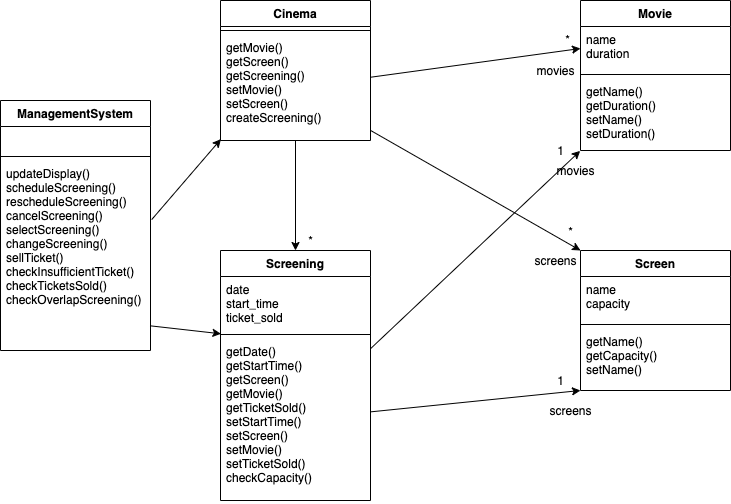

The diagram above was exported from draw.io. Its source (the exported page's mxGraphModel, read from the mxfile embedded in the PNG):
<mxGraphModel dx="369" dy="250" grid="1" gridSize="10" guides="1" tooltips="1" connect="1" arrows="1" fold="1" page="1" pageScale="1" pageWidth="827" pageHeight="1169" math="0" shadow="0">
  <root>
    <mxCell id="WIyWlLk6GJQsqaUBKTNV-0" />
    <mxCell id="WIyWlLk6GJQsqaUBKTNV-1" parent="WIyWlLk6GJQsqaUBKTNV-0" />
    <mxCell id="UDAp3ctzWDhTs7_cbzpE-0" value="ManagementSystem" style="swimlane;fontStyle=1;align=center;verticalAlign=top;childLayout=stackLayout;horizontal=1;startSize=26;horizontalStack=0;resizeParent=1;resizeParentMax=0;resizeLast=0;collapsible=1;marginBottom=0;" parent="WIyWlLk6GJQsqaUBKTNV-1" vertex="1">
      <mxGeometry x="30" y="110" width="150" height="250" as="geometry" />
    </mxCell>
    <mxCell id="UDAp3ctzWDhTs7_cbzpE-1" value="  " style="text;strokeColor=none;fillColor=none;align=left;verticalAlign=top;spacingLeft=4;spacingRight=4;overflow=hidden;rotatable=0;points=[[0,0.5],[1,0.5]];portConstraint=eastwest;" parent="UDAp3ctzWDhTs7_cbzpE-0" vertex="1">
      <mxGeometry y="26" width="150" height="26" as="geometry" />
    </mxCell>
    <mxCell id="UDAp3ctzWDhTs7_cbzpE-2" value="" style="line;strokeWidth=1;fillColor=none;align=left;verticalAlign=middle;spacingTop=-1;spacingLeft=3;spacingRight=3;rotatable=0;labelPosition=right;points=[];portConstraint=eastwest;" parent="UDAp3ctzWDhTs7_cbzpE-0" vertex="1">
      <mxGeometry y="52" width="150" height="8" as="geometry" />
    </mxCell>
    <mxCell id="UDAp3ctzWDhTs7_cbzpE-3" value="updateDisplay()&#10;scheduleScreening()&#10;rescheduleScreening()&#10;cancelScreening()&#10;selectScreening()&#10;changeScreening()&#10;sellTicket()&#10;checkInsufficientTicket()&#10;checkTicketsSold()&#10;checkOverlapScreening()" style="text;strokeColor=none;fillColor=none;align=left;verticalAlign=top;spacingLeft=4;spacingRight=4;overflow=hidden;rotatable=0;points=[[0,0.5],[1,0.5]];portConstraint=eastwest;labelBackgroundColor=#ffffff;" parent="UDAp3ctzWDhTs7_cbzpE-0" vertex="1">
      <mxGeometry y="60" width="150" height="190" as="geometry" />
    </mxCell>
    <mxCell id="UDAp3ctzWDhTs7_cbzpE-4" value="Screening" style="swimlane;fontStyle=1;align=center;verticalAlign=top;childLayout=stackLayout;horizontal=1;startSize=26;horizontalStack=0;resizeParent=1;resizeParentMax=0;resizeLast=0;collapsible=1;marginBottom=0;" parent="WIyWlLk6GJQsqaUBKTNV-1" vertex="1">
      <mxGeometry x="250" y="260" width="150" height="250" as="geometry" />
    </mxCell>
    <mxCell id="UDAp3ctzWDhTs7_cbzpE-5" value="date&#10;start_time&#10;ticket_sold" style="text;strokeColor=none;fillColor=none;align=left;verticalAlign=top;spacingLeft=4;spacingRight=4;overflow=hidden;rotatable=0;points=[[0,0.5],[1,0.5]];portConstraint=eastwest;" parent="UDAp3ctzWDhTs7_cbzpE-4" vertex="1">
      <mxGeometry y="26" width="150" height="54" as="geometry" />
    </mxCell>
    <mxCell id="UDAp3ctzWDhTs7_cbzpE-6" value="" style="line;strokeWidth=1;fillColor=none;align=left;verticalAlign=middle;spacingTop=-1;spacingLeft=3;spacingRight=3;rotatable=0;labelPosition=right;points=[];portConstraint=eastwest;" parent="UDAp3ctzWDhTs7_cbzpE-4" vertex="1">
      <mxGeometry y="80" width="150" height="8" as="geometry" />
    </mxCell>
    <mxCell id="UDAp3ctzWDhTs7_cbzpE-7" value="getDate()&#10;getStartTime()&#10;getScreen()&#10;getMovie()&#10;getTicketSold()&#10;setStartTime()&#10;setScreen()&#10;setMovie()&#10;setTicketSold()&#10;checkCapacity()" style="text;strokeColor=none;fillColor=none;align=left;verticalAlign=top;spacingLeft=4;spacingRight=4;overflow=hidden;rotatable=0;points=[[0,0.5],[1,0.5]];portConstraint=eastwest;" parent="UDAp3ctzWDhTs7_cbzpE-4" vertex="1">
      <mxGeometry y="88" width="150" height="162" as="geometry" />
    </mxCell>
    <mxCell id="UDAp3ctzWDhTs7_cbzpE-8" value="Movie" style="swimlane;fontStyle=1;align=center;verticalAlign=top;childLayout=stackLayout;horizontal=1;startSize=26;horizontalStack=0;resizeParent=1;resizeParentMax=0;resizeLast=0;collapsible=1;marginBottom=0;" parent="WIyWlLk6GJQsqaUBKTNV-1" vertex="1">
      <mxGeometry x="610" y="10" width="150" height="150" as="geometry" />
    </mxCell>
    <mxCell id="UDAp3ctzWDhTs7_cbzpE-9" value="name&#10;duration" style="text;strokeColor=none;fillColor=none;align=left;verticalAlign=top;spacingLeft=4;spacingRight=4;overflow=hidden;rotatable=0;points=[[0,0.5],[1,0.5]];portConstraint=eastwest;" parent="UDAp3ctzWDhTs7_cbzpE-8" vertex="1">
      <mxGeometry y="26" width="150" height="44" as="geometry" />
    </mxCell>
    <mxCell id="UDAp3ctzWDhTs7_cbzpE-10" value="" style="line;strokeWidth=1;fillColor=none;align=left;verticalAlign=middle;spacingTop=-1;spacingLeft=3;spacingRight=3;rotatable=0;labelPosition=right;points=[];portConstraint=eastwest;" parent="UDAp3ctzWDhTs7_cbzpE-8" vertex="1">
      <mxGeometry y="70" width="150" height="8" as="geometry" />
    </mxCell>
    <mxCell id="UDAp3ctzWDhTs7_cbzpE-11" value="getName()&#10;getDuration()&#10;setName()&#10;setDuration()" style="text;strokeColor=none;fillColor=none;align=left;verticalAlign=top;spacingLeft=4;spacingRight=4;overflow=hidden;rotatable=0;points=[[0,0.5],[1,0.5]];portConstraint=eastwest;" parent="UDAp3ctzWDhTs7_cbzpE-8" vertex="1">
      <mxGeometry y="78" width="150" height="72" as="geometry" />
    </mxCell>
    <mxCell id="UDAp3ctzWDhTs7_cbzpE-12" value="Screen" style="swimlane;fontStyle=1;align=center;verticalAlign=top;childLayout=stackLayout;horizontal=1;startSize=26;horizontalStack=0;resizeParent=1;resizeParentMax=0;resizeLast=0;collapsible=1;marginBottom=0;" parent="WIyWlLk6GJQsqaUBKTNV-1" vertex="1">
      <mxGeometry x="610" y="260" width="150" height="140" as="geometry" />
    </mxCell>
    <mxCell id="UDAp3ctzWDhTs7_cbzpE-13" value="name&#10;capacity" style="text;strokeColor=none;fillColor=none;align=left;verticalAlign=top;spacingLeft=4;spacingRight=4;overflow=hidden;rotatable=0;points=[[0,0.5],[1,0.5]];portConstraint=eastwest;" parent="UDAp3ctzWDhTs7_cbzpE-12" vertex="1">
      <mxGeometry y="26" width="150" height="44" as="geometry" />
    </mxCell>
    <mxCell id="UDAp3ctzWDhTs7_cbzpE-14" value="" style="line;strokeWidth=1;fillColor=none;align=left;verticalAlign=middle;spacingTop=-1;spacingLeft=3;spacingRight=3;rotatable=0;labelPosition=right;points=[];portConstraint=eastwest;" parent="UDAp3ctzWDhTs7_cbzpE-12" vertex="1">
      <mxGeometry y="70" width="150" height="8" as="geometry" />
    </mxCell>
    <mxCell id="UDAp3ctzWDhTs7_cbzpE-15" value="getName()&#10;getCapacity()&#10;setName()&#10;" style="text;strokeColor=none;fillColor=none;align=left;verticalAlign=top;spacingLeft=4;spacingRight=4;overflow=hidden;rotatable=0;points=[[0,0.5],[1,0.5]];portConstraint=eastwest;" parent="UDAp3ctzWDhTs7_cbzpE-12" vertex="1">
      <mxGeometry y="78" width="150" height="62" as="geometry" />
    </mxCell>
    <mxCell id="UDAp3ctzWDhTs7_cbzpE-29" style="rounded=0;orthogonalLoop=1;jettySize=auto;html=1;entryX=0.003;entryY=1.061;entryDx=0;entryDy=0;exitX=0.997;exitY=0.87;exitDx=0;exitDy=0;exitPerimeter=0;entryPerimeter=0;" parent="WIyWlLk6GJQsqaUBKTNV-1" source="UDAp3ctzWDhTs7_cbzpE-3" target="UDAp3ctzWDhTs7_cbzpE-5" edge="1">
      <mxGeometry relative="1" as="geometry" />
    </mxCell>
    <mxCell id="UDAp3ctzWDhTs7_cbzpE-42" value="Cinema" style="swimlane;fontStyle=1;align=center;verticalAlign=top;childLayout=stackLayout;horizontal=1;startSize=26;horizontalStack=0;resizeParent=1;resizeParentMax=0;resizeLast=0;collapsible=1;marginBottom=0;" parent="WIyWlLk6GJQsqaUBKTNV-1" vertex="1">
      <mxGeometry x="250" y="10" width="150" height="140" as="geometry" />
    </mxCell>
    <mxCell id="UDAp3ctzWDhTs7_cbzpE-44" value="" style="line;strokeWidth=1;fillColor=none;align=left;verticalAlign=middle;spacingTop=-1;spacingLeft=3;spacingRight=3;rotatable=0;labelPosition=right;points=[];portConstraint=eastwest;" parent="UDAp3ctzWDhTs7_cbzpE-42" vertex="1">
      <mxGeometry y="26" width="150" height="8" as="geometry" />
    </mxCell>
    <mxCell id="UDAp3ctzWDhTs7_cbzpE-45" value="getMovie()&#10;getScreen()&#10;getScreening()&#10;setMovie()&#10;setScreen()&#10;createScreening()&#10;" style="text;strokeColor=none;fillColor=none;align=left;verticalAlign=top;spacingLeft=4;spacingRight=4;overflow=hidden;rotatable=0;points=[[0,0.5],[1,0.5]];portConstraint=eastwest;" parent="UDAp3ctzWDhTs7_cbzpE-42" vertex="1">
      <mxGeometry y="34" width="150" height="106" as="geometry" />
    </mxCell>
    <mxCell id="UDAp3ctzWDhTs7_cbzpE-46" style="edgeStyle=none;rounded=0;orthogonalLoop=1;jettySize=auto;html=1;entryX=0.003;entryY=0.987;entryDx=0;entryDy=0;exitX=1.008;exitY=0.311;exitDx=0;exitDy=0;exitPerimeter=0;entryPerimeter=0;" parent="WIyWlLk6GJQsqaUBKTNV-1" source="UDAp3ctzWDhTs7_cbzpE-3" target="UDAp3ctzWDhTs7_cbzpE-45" edge="1">
      <mxGeometry relative="1" as="geometry" />
    </mxCell>
    <mxCell id="UDAp3ctzWDhTs7_cbzpE-47" style="edgeStyle=none;rounded=0;orthogonalLoop=1;jettySize=auto;html=1;entryX=0;entryY=0.5;entryDx=0;entryDy=0;" parent="WIyWlLk6GJQsqaUBKTNV-1" source="UDAp3ctzWDhTs7_cbzpE-45" target="UDAp3ctzWDhTs7_cbzpE-9" edge="1">
      <mxGeometry relative="1" as="geometry" />
    </mxCell>
    <mxCell id="UDAp3ctzWDhTs7_cbzpE-48" style="edgeStyle=none;rounded=0;orthogonalLoop=1;jettySize=auto;html=1;entryX=0;entryY=0;entryDx=0;entryDy=0;" parent="WIyWlLk6GJQsqaUBKTNV-1" source="UDAp3ctzWDhTs7_cbzpE-45" target="UDAp3ctzWDhTs7_cbzpE-12" edge="1">
      <mxGeometry relative="1" as="geometry" />
    </mxCell>
    <mxCell id="UDAp3ctzWDhTs7_cbzpE-55" style="edgeStyle=none;rounded=0;orthogonalLoop=1;jettySize=auto;html=1;entryX=-0.002;entryY=1.005;entryDx=0;entryDy=0;entryPerimeter=0;" parent="WIyWlLk6GJQsqaUBKTNV-1" source="UDAp3ctzWDhTs7_cbzpE-7" target="UDAp3ctzWDhTs7_cbzpE-11" edge="1">
      <mxGeometry relative="1" as="geometry" />
    </mxCell>
    <mxCell id="UDAp3ctzWDhTs7_cbzpE-56" style="edgeStyle=none;rounded=0;orthogonalLoop=1;jettySize=auto;html=1;entryX=0;entryY=1;entryDx=0;entryDy=0;entryPerimeter=0;" parent="WIyWlLk6GJQsqaUBKTNV-1" source="UDAp3ctzWDhTs7_cbzpE-7" target="UDAp3ctzWDhTs7_cbzpE-15" edge="1">
      <mxGeometry relative="1" as="geometry" />
    </mxCell>
    <mxCell id="UDAp3ctzWDhTs7_cbzpE-57" style="edgeStyle=none;rounded=0;orthogonalLoop=1;jettySize=auto;html=1;" parent="WIyWlLk6GJQsqaUBKTNV-1" source="UDAp3ctzWDhTs7_cbzpE-45" target="UDAp3ctzWDhTs7_cbzpE-4" edge="1">
      <mxGeometry relative="1" as="geometry" />
    </mxCell>
    <mxCell id="HFrbUMgm2LAoUCW2DVc7-0" value="*" style="text;html=1;align=center;verticalAlign=middle;resizable=0;points=[];autosize=1;" parent="WIyWlLk6GJQsqaUBKTNV-1" vertex="1">
      <mxGeometry x="587" y="39" width="20" height="20" as="geometry" />
    </mxCell>
    <mxCell id="HFrbUMgm2LAoUCW2DVc7-1" value="1" style="text;html=1;align=center;verticalAlign=middle;resizable=0;points=[];autosize=1;" parent="WIyWlLk6GJQsqaUBKTNV-1" vertex="1">
      <mxGeometry x="580" y="150" width="20" height="20" as="geometry" />
    </mxCell>
    <mxCell id="HFrbUMgm2LAoUCW2DVc7-2" value="*" style="text;html=1;align=center;verticalAlign=middle;resizable=0;points=[];autosize=1;" parent="WIyWlLk6GJQsqaUBKTNV-1" vertex="1">
      <mxGeometry x="590" y="231" width="20" height="20" as="geometry" />
    </mxCell>
    <mxCell id="HFrbUMgm2LAoUCW2DVc7-3" value="1" style="text;html=1;align=center;verticalAlign=middle;resizable=0;points=[];autosize=1;" parent="WIyWlLk6GJQsqaUBKTNV-1" vertex="1">
      <mxGeometry x="580" y="380" width="20" height="20" as="geometry" />
    </mxCell>
    <mxCell id="HFrbUMgm2LAoUCW2DVc7-4" value="*" style="text;html=1;align=center;verticalAlign=middle;resizable=0;points=[];autosize=1;" parent="WIyWlLk6GJQsqaUBKTNV-1" vertex="1">
      <mxGeometry x="330" y="240" width="20" height="20" as="geometry" />
    </mxCell>
    <mxCell id="hg1hKln5eTWOqwtSsyb3-0" value="movies" style="text;html=1;align=center;verticalAlign=middle;resizable=0;points=[];autosize=1;strokeColor=none;fillColor=none;" parent="WIyWlLk6GJQsqaUBKTNV-1" vertex="1">
      <mxGeometry x="580" y="170" width="50" height="20" as="geometry" />
    </mxCell>
    <mxCell id="hg1hKln5eTWOqwtSsyb3-1" value="movies" style="text;html=1;align=center;verticalAlign=middle;resizable=0;points=[];autosize=1;strokeColor=none;fillColor=none;" parent="WIyWlLk6GJQsqaUBKTNV-1" vertex="1">
      <mxGeometry x="560" y="70" width="50" height="20" as="geometry" />
    </mxCell>
    <mxCell id="hg1hKln5eTWOqwtSsyb3-2" value="screens" style="text;html=1;align=center;verticalAlign=middle;resizable=0;points=[];autosize=1;strokeColor=none;fillColor=none;" parent="WIyWlLk6GJQsqaUBKTNV-1" vertex="1">
      <mxGeometry x="570" y="410" width="60" height="20" as="geometry" />
    </mxCell>
    <mxCell id="hg1hKln5eTWOqwtSsyb3-3" value="screens" style="text;html=1;align=center;verticalAlign=middle;resizable=0;points=[];autosize=1;strokeColor=none;fillColor=none;" parent="WIyWlLk6GJQsqaUBKTNV-1" vertex="1">
      <mxGeometry x="555" y="260" width="60" height="20" as="geometry" />
    </mxCell>
  </root>
</mxGraphModel>